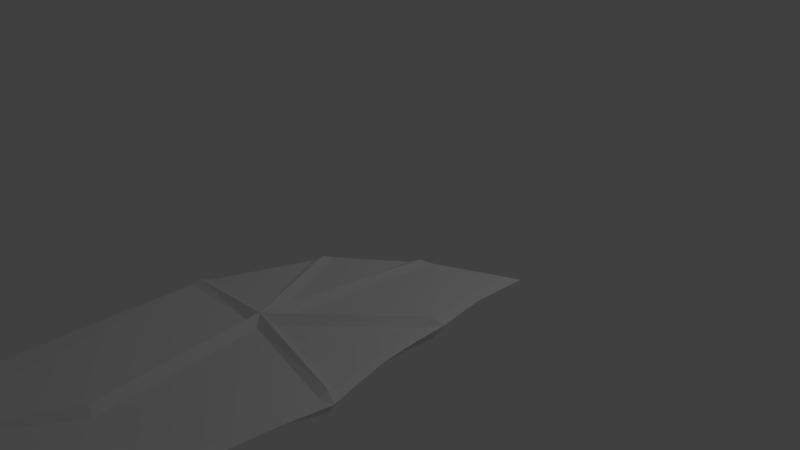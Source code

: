 # Source: Wing_Scaled.blend  (saved by Blender 2.79.0; exported with 4.5.12 LTS)
import bpy
from mathutils import Matrix  # noqa: F401  (used for matrix-valued properties, if any)

bpy.ops.wm.read_factory_settings(use_empty=True)
scene = bpy.context.scene
scene.name = 'Scene'

# ---- collections
col_collection_1 = bpy.data.collections.new('Collection 1'); scene.collection.children.link(col_collection_1)

# ---- materials (node trees are filled in below, after node groups)
mat_material = bpy.data.materials.new('Material')
mat_material.alpha_threshold = 0.0
mat_material.use_transparent_shadow = False
mat_material.roughness = 0.5
mat_material.line_color = (0.0, 0.0, 0.0, 1.0)

# ---- material node trees

# ---- world
world_world = bpy.data.worlds.new('World'); scene.world = world_world
world_world.color = (0.05088, 0.05088, 0.05088)
world_world.use_sun_shadow = False
world_world.sun_shadow_jitter_overblur = 0.0
world_world.cycles.sampling_method = 'MANUAL'

# ---- cameras
cam_camera = bpy.data.cameras.new('Camera')
cam_camera.clip_end = 100.0
cam_camera.lens = 35.0
cam_camera.sensor_width = 32.0
cam_camera.sensor_height = 18.0
cam_camera.ortho_scale = 7.314
cam_camera.dof.focus_distance = 0.0
cam_camera.dof.aperture_fstop = 128.0

# ---- lights
light_lamp = bpy.data.lights.new('Lamp', 'POINT')
light_lamp.transmission_factor = 0.0
light_lamp.cutoff_distance = 30.0
light_lamp.energy = 100.0
light_lamp.shadow_buffer_clip_start = 1.001
light_lamp.shadow_soft_size = 0.1
light_lamp.shadow_maximum_resolution = 0.006
light_lamp.use_absolute_resolution = True

# ---- meshes
me_cube = bpy.data.meshes.new('Cube')
me_cube.from_pydata([(1.965, -4.665, -1.0), (1.138, -4.928, -1.0), (0.4689, -5.512, -1.0), (0.7421, 0.3728, -1.0), (1.784, 0.8711, -1.0), (1.855, -0.5255, -1.0), (2.096, -2.307, -1.0), (-0.2479, -0.4472, -1.0), (-0.8591, -2.036, -1.0), (-0.8591, -5.511, -1.0), (-0.2005, -5.507, -0.8988), (0.6833, -4.1, -1.0), (0.506, -1.672, -1.0), (1.926, -3.486, -1.0), (1.993, -2.897, -1.0), (1.928, -4.076, -1.0), (1.904, -1.465, -1.0), (1.873, -0.9927, -1.0), (1.993, -1.884, -1.0), (1.761, 0.1149, -1.0), (1.772, 0.522, -1.0), (1.807, -0.2268, -1.0), (0.5662, -1.891, -1.0), (1.678, 0.7098, -0.9402), (0.8323, 0.3051, -0.9402), (1.748, -0.4894, -0.9402), (1.672, 0.5251, -0.9402), (1.709, -0.2414, -0.9402), (1.66, 0.1095, -0.9402), (0.4723, -2.076, -1.0), (1.962, -2.177, -0.9781), (1.773, -0.998, -0.9781), (1.763, -0.7508, -0.9781), (1.896, -1.906, -0.9781), (1.805, -1.479, -0.9781), (0.2692, -2.057, -1.0), (1.981, -2.386, -0.9621), (0.4779, -4.059, -1.0), (1.894, -2.882, -0.9402), (-0.03248, -5.409, -0.9402), (1.088, -4.839, -0.9402), (1.86, -4.594, -0.9402), (0.4317, -5.412, -0.9402), (1.828, -4.079, -0.9402), (1.826, -3.481, -0.9402), (0.2145, -1.86, -1.0), (0.5806, -4.08, -0.8988), (-0.7591, -2.129, -0.9402), (-0.7591, -5.411, -0.9402), (-0.26, -5.408, -0.9402), (0.318, -1.583, -1.0), (-0.7094, -1.925, -0.9402), (-0.2457, -0.72, -0.9402), (0.3587, -1.95, -0.8988), (1.971, -2.282, -0.8988), (-0.1278, -0.4776, -0.9402), (0.5999, 0.1252, -0.9402), (1.756, -0.6201, -0.8988), (0.7161, 0.2151, -0.8988), (-0.1868, -0.5988, -0.8988), (-0.7342, -2.027, -0.8988), (-0.2539, -5.397, -1.081), (0.478, -4.059, -1.08), (0.2145, -1.86, -1.082), (1.861, -2.361, -1.085), (1.669, -0.841, -1.087), (0.8066, 0.1492, -1.081), (-0.1844, -0.8719, -1.082), (-0.5847, -1.916, -1.082), (1.573, 0.5429, -1.031), (1.572, 0.5283, -1.028), (1.56, 0.1045, -1.028), (1.706, -1.492, -1.03), (1.795, -2.87, -1.03), (1.038, -4.75, -1.03), (1.756, -4.522, -1.032), (0.3881, -5.318, -1.03), (1.728, -4.082, -1.03), (1.726, -3.475, -1.03), (-0.6585, -5.326, -1.029), (0.2693, -2.057, -1.08), (-0.06785, -0.6262, -1.082), (-0.635, -2.12, -1.084), (0.4721, -2.076, -1.075), (0.6832, -4.1, -1.078), (-0.01628, -5.379, -1.078), (-0.7342, -2.027, -1.18), (-0.7591, -5.411, -1.026), (1.843, -2.153, -1.086), (0.5659, -1.891, -1.074), (0.5806, -4.08, -1.18), (-0.2005, -5.507, -1.18), (0.4317, -5.412, -1.026), (1.088, -4.839, -1.026), (1.86, -4.594, -1.026), (1.828, -4.079, -1.026), (1.826, -3.481, -1.026), (1.894, -2.882, -1.026), (1.971, -2.282, -1.18), (0.5058, -1.672, -1.075), (1.65, -0.5826, -1.084), (1.805, -1.479, -1.026), (0.318, -1.583, -1.082), (1.756, -0.6201, -1.18), (0.5709, -0.05039, -1.082), (1.66, 0.1095, -1.026), (1.672, 0.5251, -1.026), (1.678, 0.7098, -1.026), (0.3587, -1.95, -1.18), (0.7161, 0.2151, -1.18), (-0.1868, -0.5988, -1.18)], [(23, 107), (106, 26), (43, 95), (94, 41), (93, 40), (44, 96), (105, 28), (92, 42), (38, 97), (48, 87), (34, 101)], [(32, 22, 30, 33, 34, 31), (36, 29, 11, 39, 42, 40, 41, 43, 44, 38), (35, 47, 48, 49, 37), (51, 45, 52), (55, 50, 56), (23, 24, 12, 25, 27, 28, 26), (12, 24, 58, 53), (25, 57, 5), (24, 23, 4, 3), (23, 26, 20, 4), (28, 27, 21, 19), (26, 28, 19, 20), (27, 25, 5, 21), (30, 54, 6), (22, 32, 57, 53), (32, 31, 17, 5), (34, 33, 18, 16), (31, 34, 16, 17), (33, 30, 6, 18), (29, 36, 54, 53), (11, 29, 53, 46), (39, 11, 46, 10), (36, 38, 14, 6), (41, 40, 1, 0), (40, 42, 2, 1), (42, 39, 10, 2), (44, 43, 15, 13), (38, 44, 13, 14), (43, 41, 0, 15), (47, 60, 8), (35, 37, 46, 53), (37, 49, 10, 46), (48, 47, 8, 9), (49, 48, 9, 10), (45, 51, 60, 53), (52, 59, 7), (51, 52, 7, 8), (50, 55, 59, 53), (56, 58, 3), (55, 56, 3, 7), (54, 36, 6), (54, 30, 22, 53), (57, 25, 12, 53), (57, 32, 5), (58, 24, 3), (58, 56, 50, 53), (59, 55, 7), (59, 52, 45, 53), (60, 47, 35, 53), (60, 51, 8), (9, 87, 91, 10), (10, 91, 92, 2), (1, 2, 92, 93), (0, 1, 93, 94), (15, 0, 94, 95), (13, 15, 95, 96), (14, 13, 96, 97), (14, 97, 98, 6), (6, 98, 101, 16), (103, 5, 16, 101), (5, 103, 105, 19), (20, 19, 105, 106), (4, 20, 106, 107), (4, 107, 109, 3), (3, 109, 110, 7), (7, 110, 86, 8), (8, 86, 87, 9), (80, 62, 61, 79, 82), (64, 73, 78, 77, 75, 74, 76, 85, 84, 83), (89, 65, 72, 88), (99, 66, 69, 70, 71, 100), (104, 102, 81), (67, 63, 68), (63, 67, 110, 108), (68, 63, 108, 86), (67, 68, 86, 110), (62, 80, 108, 90), (61, 62, 90, 91), (80, 82, 86, 108), (79, 61, 91, 87), (82, 79, 87, 86), (64, 83, 108, 98), (83, 84, 90, 108), (84, 85, 91, 90), (76, 74, 93, 92), (75, 77, 95, 94), (78, 73, 97, 96), (74, 75, 94, 93), (77, 78, 96, 95), (85, 76, 92, 91), (73, 64, 98, 97), (89, 88, 98, 108), (65, 89, 108, 103), (88, 72, 101, 98), (72, 65, 103, 101), (99, 100, 103, 108), (66, 99, 108, 109), (71, 70, 106, 105), (70, 69, 107, 106), (100, 71, 105, 103), (69, 66, 109, 107), (102, 104, 109, 108), (81, 102, 108, 110), (104, 81, 110, 109)])
me_cube.materials.append(mat_material)
me_cube.use_remesh_preserve_volume = False
me_cube.use_remesh_preserve_attributes = False
me_cube.use_mirror_vertex_groups = False
me_cube.update()

# ---- objects
ob_cube = bpy.data.objects.new('Cube', me_cube)
ob_lamp = bpy.data.objects.new('Lamp', light_lamp)
ob_camera = bpy.data.objects.new('Camera', cam_camera)

# ---- transforms, parenting, visibility, modifiers, constraints
ob_cube.location = (0.0, 0.0, 1.018)
ob_cube.lock_rotations_4d = False
ob_cube.empty_display_type = 'ARROWS'
ob_cube.lineart.crease_threshold = 0.0
ob_lamp.location = (4.076, 1.005, 5.904)
ob_lamp.rotation_euler = (0.6503, 0.05522, 1.866)
ob_lamp.lock_rotations_4d = False
ob_lamp.empty_display_type = 'ARROWS'
ob_lamp.color = (0.0, 0.0, 0.0, 0.0)
ob_lamp.lineart.crease_threshold = 0.0
ob_camera.location = (7.481, -6.508, 5.344)
ob_camera.rotation_euler = (1.109, 0.0, 0.8149)
ob_camera.lock_rotations_4d = False
ob_camera.empty_display_type = 'ARROWS'
ob_camera.color = (0.0, 0.0, 0.0, 0.0)
ob_camera.display_type = 'WIRE'
ob_camera.lineart.crease_threshold = 0.0

# ---- collection membership
col_collection_1.objects.link(ob_cube)
col_collection_1.objects.link(ob_lamp)
col_collection_1.objects.link(ob_camera)

# ---- scene / render settings (as saved in the file)
scene.camera = ob_camera
scene.frame_start = 1; scene.frame_end = 250; scene.frame_set(1)
scene.render.engine = 'BLENDER_EEVEE_NEXT'
scene.render.resolution_percentage = 50
scene.render.dither_intensity = 0.0
scene.cycles.use_denoising = False
scene.cycles.samples = 128
scene.cycles.sampling_pattern = 'TABULATED_SOBOL'
scene.cycles.use_adaptive_sampling = False
scene.cycles.use_light_tree = False
scene.cycles.blur_glossy = 0.0
scene.cycles.sample_clamp_indirect = 0.0
scene.view_settings.view_transform = 'Standard'
bpy.context.view_layer.update()
